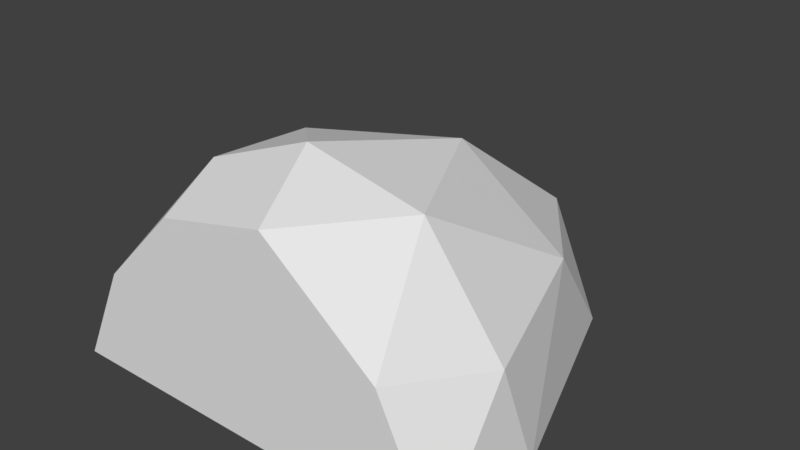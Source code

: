 # Source: Obj_Brot.blend  (saved by Blender 2.78.0; exported with 4.5.12 LTS)
import bpy
from mathutils import Matrix  # noqa: F401  (used for matrix-valued properties, if any)

bpy.ops.wm.read_factory_settings(use_empty=True)
scene = bpy.context.scene
scene.name = 'Scene'

# ---- collections
col_collection_1 = bpy.data.collections.new('Collection 1'); scene.collection.children.link(col_collection_1)

# ---- world
world_world = bpy.data.worlds.new('World'); scene.world = world_world
world_world.color = (0.05088, 0.05088, 0.05088)
world_world.use_sun_shadow = False
world_world.sun_shadow_jitter_overblur = 0.0
world_world.cycles.sampling_method = 'MANUAL'

# ---- meshes
me_icosphere = bpy.data.meshes.new('Icosphere')
me_icosphere.from_pydata([(0.2764, -0.2031, 0.4989), (-0.7236, -0.2031, 0.4989), (-0.7236, 0.2096, 0.4989), (0.2764, 0.3836, 0.4989), (0.8944, -0.05042, 0.4989), (0.0, -0.06413, 1.144), (0.9511, -0.2031, 0.02709), (0.9511, -0.007137, 0.02709), (0.0, -0.2031, 0.02709), (0.5878, -0.2031, 0.02709), (-0.9511, -0.2031, 0.02709), (-0.5878, -0.2031, 0.02709), (-0.5878, 0.342, 0.02709), (-0.9511, -0.007137, 0.02709), (0.5878, 0.342, 0.02709), (0.0, 0.4327, 0.02709), (0.6882, -0.2031, 0.5774), (-0.3543, -0.2031, 0.8751), (-0.8506, -0.05784, 0.5774), (-0.2629, 0.342, 0.5774), (0.6882, 0.1838, 0.5774), (0.1625, -0.2031, 0.9946), (0.5257, -0.05042, 0.9946), (-0.4253, -0.09555, 0.9946), (-0.4253, 0.07576, 0.958), (0.1625, 0.1838, 0.9626)], [], [(0, 16, 21), (1, 17, 23), (2, 18, 24), (3, 19, 25), (4, 20, 22), (22, 25, 5), (22, 20, 25), (20, 3, 25), (25, 24, 5), (25, 19, 24), (19, 2, 24), (24, 23, 5), (24, 18, 23), (18, 1, 23), (23, 21, 5), (23, 17, 21), (17, 0, 21), (21, 22, 5), (21, 16, 22), (16, 4, 22), (7, 20, 4), (7, 14, 20), (14, 3, 20), (15, 19, 3), (15, 12, 19), (12, 2, 19), (13, 18, 2), (13, 10, 18), (10, 1, 18), (11, 17, 1), (11, 8, 17), (8, 0, 17), (9, 16, 0), (9, 6, 16), (6, 4, 16), (14, 15, 3), (12, 13, 2), (10, 11, 1), (8, 9, 0), (6, 7, 4), (7, 6, 9, 8, 11, 10, 13, 12, 15, 14)])
_uv = me_icosphere.uv_layers.new(name='UVMap')
_uv.uv.foreach_set('vector', [0.6827, 0.9145, 0.6741, 0.9643, 0.6285, 0.916, 0.8555, 0.8655, 0.8429, 0.8819, 0.8368, 0.8789, 0.7935, 0.9262, 0.8053, 0.925, 0.7995, 0.9466, 0.8041, 0.8707, 0.8024, 0.8533, 0.8217, 0.8611, 0.8193, 0.8962, 0.8147, 0.8848, 0.8312, 0.8751, 0.8312, 0.8751, 0.8217, 0.8611, 0.8312, 0.8563, 0.8312, 0.8751, 0.8147, 0.8848, 0.8217, 0.8611, 0.8147, 0.8848, 0.8041, 0.8707, 0.8217, 0.8611, 0.7887, 0.9652, 0.7995, 0.9466, 0.8014, 0.965, 0.7887, 0.9652, 0.7841, 0.9423, 0.7995, 0.9466, 0.7841, 0.9423, 0.7935, 0.9262, 0.7995, 0.9466, 0.7995, 0.9466, 0.806, 0.9481, 0.8014, 0.965, 0.7995, 0.9466, 0.8053, 0.925, 0.806, 0.9481, 0.85, 0.8596, 0.8555, 0.8655, 0.8368, 0.8789, 0.8368, 0.8789, 0.839, 0.9012, 0.8312, 0.8947, 0.8368, 0.8789, 0.8429, 0.8819, 0.839, 0.9012, 0.6415, 0.8529, 0.6827, 0.9145, 0.6285, 0.916, 0.818, 0.9179, 0.806, 0.9269, 0.8152, 0.9095, 0.818, 0.9179, 0.8139, 0.9436, 0.806, 0.9269, 0.8139, 0.9436, 0.8067, 0.9512, 0.806, 0.9269, 0.8042, 0.9065, 0.8147, 0.8848, 0.8193, 0.8962, 0.8042, 0.9065, 0.7933, 0.8902, 0.8147, 0.8848, 0.7933, 0.8902, 0.8041, 0.8707, 0.8147, 0.8848, 0.7858, 0.8708, 0.8024, 0.8533, 0.8041, 0.8707, 0.7858, 0.8708, 0.7823, 0.8541, 0.8024, 0.8533, 0.7823, 0.9197, 0.7935, 0.9262, 0.7841, 0.9423, 0.799, 0.9095, 0.8053, 0.925, 0.7935, 0.9262, 0.799, 0.9095, 0.806, 0.9103, 0.8053, 0.925, 0.8713, 0.8533, 0.8555, 0.8655, 0.85, 0.8596, 0.7343, 0.801, 0.6415, 0.8529, 0.6827, 0.7992, 0.7343, 0.801, 0.7343, 0.8687, 0.6415, 0.8529, 0.7343, 0.8687, 0.6827, 0.9145, 0.6415, 0.8529, 0.7343, 0.9365, 0.6741, 0.9643, 0.6827, 0.9145, 0.7343, 0.9365, 0.7343, 0.9783, 0.6741, 0.9643, 0.818, 0.967, 0.8067, 0.9512, 0.8139, 0.9436, 0.7933, 0.8902, 0.7858, 0.8708, 0.8041, 0.8707, 0.7823, 0.9197, 0.799, 0.9095, 0.7935, 0.9262, 0.7343, 0.7591, 0.7343, 0.801, 0.6827, 0.7992, 0.7343, 0.8687, 0.7343, 0.9365, 0.6827, 0.9145, 0.8084, 0.9095, 0.8042, 0.9065, 0.8193, 0.8962, 0.8275, 0.7759, 0.8475, 0.7759, 0.8475, 0.8134, 0.8475, 0.874, 0.8475, 0.9346, 0.8475, 0.9721, 0.8275, 0.9721, 0.7919, 0.9346, 0.7826, 0.874, 0.7919, 0.8134])
me_icosphere.use_remesh_preserve_volume = False
me_icosphere.use_remesh_preserve_attributes = False
me_icosphere.use_mirror_vertex_groups = False
me_icosphere.update()

# ---- objects
ob_icosphere = bpy.data.objects.new('Icosphere', me_icosphere)

# ---- transforms, parenting, visibility, modifiers, constraints
ob_icosphere.location = (0.0, 0.0, 0.0)
ob_icosphere.scale = (1.0, 3.001, 1.0)
ob_icosphere.lineart.crease_threshold = 0.0

# ---- collection membership
col_collection_1.objects.link(ob_icosphere)

# ---- scene / render settings (as saved in the file)
scene.frame_start = 1; scene.frame_end = 250; scene.frame_set(1)
scene.render.engine = 'BLENDER_EEVEE_NEXT'
scene.render.resolution_percentage = 50
scene.render.dither_intensity = 0.0
scene.cycles.use_denoising = False
scene.cycles.samples = 128
scene.cycles.sampling_pattern = 'TABULATED_SOBOL'
scene.cycles.light_sampling_threshold = 0.0
scene.cycles.use_adaptive_sampling = False
scene.cycles.use_light_tree = False
scene.cycles.blur_glossy = 0.0
scene.cycles.sample_clamp_indirect = 0.0
scene.view_settings.view_transform = 'Standard'
bpy.context.view_layer.update()

# ---- added for rendering (the .blend has no active camera and no usable light): camera, sun
cam_auto = bpy.data.cameras.new('AutoCamera')
cam_auto.lens = 50.0
cam_auto.sensor_width = 36.0
cam_auto.clip_end = 1000.0
ob_auto_camera = bpy.data.objects.new('AutoCamera', cam_auto)
scene.collection.objects.link(ob_auto_camera)
ob_auto_camera.location = (2.69841, -2.8937, 2.74425)
ob_auto_camera.rotation_euler = (1.09748, -7.21219e-08, 0.694738)
scene.camera = ob_auto_camera
light_auto_sun = bpy.data.lights.new('AutoSun', 'SUN')
light_auto_sun.energy = 3.0
light_auto_sun.angle = 0.0523599
ob_auto_sun = bpy.data.objects.new('AutoSun', light_auto_sun)
scene.collection.objects.link(ob_auto_sun)
ob_auto_sun.rotation_euler = (0.872665, 0.174533, 0.523599)
bpy.context.view_layer.update()
